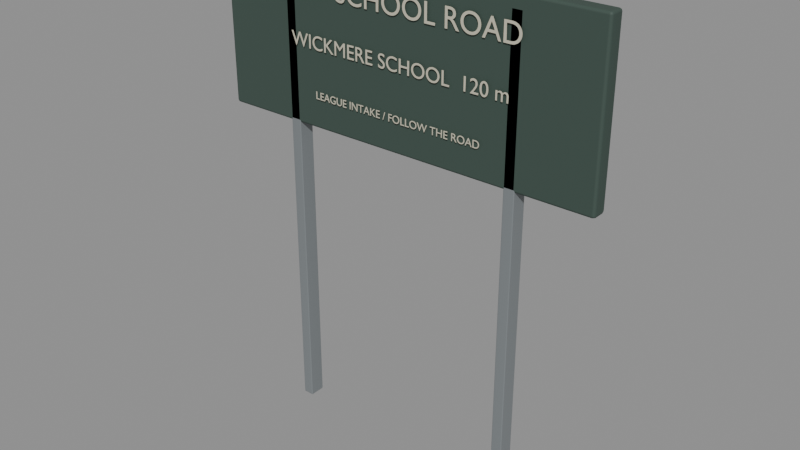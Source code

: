 # Source: route-sign.blend  (saved by Blender 5.2.44; exported with 4.5.12 LTS)
import bpy
from mathutils import Matrix  # noqa: F401  (used for matrix-valued properties, if any)

bpy.ops.wm.read_factory_settings(use_empty=True)
scene = bpy.context.scene
scene.name = 'Scene'

# ---- collections
col_route_sign = bpy.data.collections.new('route-sign'); scene.collection.children.link(col_route_sign)

# ---- materials (node trees are filled in below, after node groups)
mat_steel = bpy.data.materials.new('steel')
mat_steel.diffuse_color = (0.2, 0.22, 0.23, 1.0)
mat_council_green = bpy.data.materials.new('council-green')
mat_council_green.diffuse_color = (0.045, 0.075, 0.061, 1.0)
mat_paper = bpy.data.materials.new('paper')
mat_paper.diffuse_color = (0.58, 0.55, 0.43, 1.0)

# ---- material node trees
mat_steel.use_nodes = True; mat_steel.node_tree.nodes.clear()
_N = mat_steel.node_tree.nodes; _L = mat_steel.node_tree.links
n0 = _N.new('ShaderNodeBsdfPrincipled'); n0.name = 'Principled BSDF'; n0.location = (-200, 100)
n0.inputs[0].default_value = (0.2, 0.22, 0.23, 1.0)
n0.inputs[2].default_value = 0.4
n0.inputs[10].default_value = 0.005
n1 = _N.new('ShaderNodeOutputMaterial'); n1.name = 'Material Output'; n1.location = (200, 100)
_L.new(n0.outputs[0], n1.inputs[0])
n1.is_active_output = True
mat_council_green.use_nodes = True; mat_council_green.node_tree.nodes.clear()
_N = mat_council_green.node_tree.nodes; _L = mat_council_green.node_tree.links
n0 = _N.new('ShaderNodeBsdfPrincipled'); n0.name = 'Principled BSDF'; n0.location = (-200, 100)
n0.inputs[0].default_value = (0.045, 0.075, 0.061, 1.0)
n0.inputs[2].default_value = 0.7
n0.inputs[10].default_value = 0.005
n1 = _N.new('ShaderNodeOutputMaterial'); n1.name = 'Material Output'; n1.location = (200, 100)
_L.new(n0.outputs[0], n1.inputs[0])
n1.is_active_output = True
mat_paper.use_nodes = True; mat_paper.node_tree.nodes.clear()
_N = mat_paper.node_tree.nodes; _L = mat_paper.node_tree.links
n0 = _N.new('ShaderNodeBsdfPrincipled'); n0.name = 'Principled BSDF'; n0.location = (-200, 100)
n0.inputs[0].default_value = (0.58, 0.55, 0.43, 1.0)
n0.inputs[2].default_value = 0.95
n0.inputs[10].default_value = 0.005
n1 = _N.new('ShaderNodeOutputMaterial'); n1.name = 'Material Output'; n1.location = (200, 100)
_L.new(n0.outputs[0], n1.inputs[0])
n1.is_active_output = True

# ---- meshes
me_cube = bpy.data.meshes.new('Cube')
me_cube.from_pydata([(-0.0275, -0.04, -1.15), (-0.0275, -0.04, 1.15), (-0.0275, 0.04, -1.15), (-0.0275, 0.04, 1.15), (0.0275, -0.04, -1.15), (0.0275, -0.04, 1.15), (0.0275, 0.04, -1.15), (0.0275, 0.04, 1.15)], [], [(0, 1, 3, 2), (2, 3, 7, 6), (6, 7, 5, 4), (4, 5, 1, 0), (2, 6, 4, 0), (7, 3, 1, 5)])
_uv = me_cube.uv_layers.new(name='UVMap')
_uv.uv.foreach_set('vector', [0.375, 0.0, 0.625, 0.0, 0.625, 0.25, 0.375, 0.25, 0.375, 0.25, 0.625, 0.25, 0.625, 0.5, 0.375, 0.5, 0.375, 0.5, 0.625, 0.5, 0.625, 0.75, 0.375, 0.75, 0.375, 0.75, 0.625, 0.75, 0.625, 1.0, 0.375, 1.0, 0.125, 0.5, 0.375, 0.5, 0.375, 0.75, 0.125, 0.75, 0.625, 0.5, 0.875, 0.5, 0.875, 0.75, 0.625, 0.75])
me_cube.materials.append(mat_steel)
me_cube.update()
me_cube_001 = bpy.data.meshes.new('Cube.001')
me_cube_001.from_pydata([(-0.0275, -0.04, -1.15), (-0.0275, -0.04, 1.15), (-0.0275, 0.04, -1.15), (-0.0275, 0.04, 1.15), (0.0275, -0.04, -1.15), (0.0275, -0.04, 1.15), (0.0275, 0.04, -1.15), (0.0275, 0.04, 1.15)], [], [(0, 1, 3, 2), (2, 3, 7, 6), (6, 7, 5, 4), (4, 5, 1, 0), (2, 6, 4, 0), (7, 3, 1, 5)])
_uv = me_cube_001.uv_layers.new(name='UVMap')
_uv.uv.foreach_set('vector', [0.375, 0.0, 0.625, 0.0, 0.625, 0.25, 0.375, 0.25, 0.375, 0.25, 0.625, 0.25, 0.625, 0.5, 0.375, 0.5, 0.375, 0.5, 0.625, 0.5, 0.625, 0.75, 0.375, 0.75, 0.375, 0.75, 0.625, 0.75, 0.625, 1.0, 0.375, 1.0, 0.125, 0.5, 0.375, 0.5, 0.375, 0.75, 0.125, 0.75, 0.625, 0.5, 0.875, 0.5, 0.875, 0.75, 0.625, 0.75])
me_cube_001.materials.append(mat_steel)
me_cube_001.update()
me_cube_002 = bpy.data.meshes.new('Cube.002')
me_cube_002.from_pydata([(-1.0, -0.04, -0.41), (-1.0, -0.04, 0.41), (-1.0, 0.04, -0.41), (-1.0, 0.04, 0.41), (1.0, -0.04, -0.41), (1.0, -0.04, 0.41), (1.0, 0.04, -0.41), (1.0, 0.04, 0.41)], [], [(0, 1, 3, 2), (2, 3, 7, 6), (6, 7, 5, 4), (4, 5, 1, 0), (2, 6, 4, 0), (7, 3, 1, 5)])
_uv = me_cube_002.uv_layers.new(name='UVMap')
_uv.uv.foreach_set('vector', [0.375, 0.0, 0.625, 0.0, 0.625, 0.25, 0.375, 0.25, 0.375, 0.25, 0.625, 0.25, 0.625, 0.5, 0.375, 0.5, 0.375, 0.5, 0.625, 0.5, 0.625, 0.75, 0.375, 0.75, 0.375, 0.75, 0.625, 0.75, 0.625, 1.0, 0.375, 1.0, 0.125, 0.5, 0.375, 0.5, 0.375, 0.75, 0.125, 0.75, 0.625, 0.5, 0.875, 0.5, 0.875, 0.75, 0.625, 0.75])
me_cube_002.materials.append(mat_council_green)
me_cube_002.update()

# ---- curves / text
txt_route = bpy.data.curves.new('Route', 'FONT')
txt_route.dimensions = '2D'
txt_route.body = 'OLD SCHOOL ROAD'
txt_route.materials.append(mat_paper)
txt_route.extrude = 0.0007
txt_route.align_x = 'CENTER'
txt_route.size = 0.135
txt_distance = bpy.data.curves.new('Distance', 'FONT')
txt_distance.dimensions = '2D'
txt_distance.body = 'WICKMERE SCHOOL  120 m'
txt_distance.materials.append(mat_paper)
txt_distance.extrude = 0.0007
txt_distance.align_x = 'CENTER'
txt_distance.size = 0.095
txt_warning = bpy.data.curves.new('Warning', 'FONT')
txt_warning.dimensions = '2D'
txt_warning.body = 'LEAGUE INTAKE / FOLLOW THE ROAD'
txt_warning.materials.append(mat_paper)
txt_warning.extrude = 0.0007
txt_warning.align_x = 'CENTER'
txt_warning.size = 0.052

# ---- objects
ob_route_sign = bpy.data.objects.new('route-sign', None)
ob_signpost = bpy.data.objects.new('Signpost', me_cube)
ob_signpost_001 = bpy.data.objects.new('Signpost.001', me_cube_001)
ob_direction_board = bpy.data.objects.new('Direction board', me_cube_002)
ob_route = bpy.data.objects.new('Route', txt_route)
ob_distance = bpy.data.objects.new('Distance', txt_distance)
ob_warning = bpy.data.objects.new('Warning', txt_warning)

# ---- transforms, parenting, visibility, modifiers, constraints
ob_route_sign.location = (0.0, 0.0, 0.0)
ob_signpost.parent = ob_route_sign
ob_signpost.location = (-0.6, 0.0, 1.15)
_m = ob_signpost.modifiers.new('Edge wear', 'BEVEL')
_m.width = 0.004
_m.width_pct = 0.004
_m.segments = 2
_m = ob_signpost.modifiers.new('Normals', 'WEIGHTED_NORMAL')
ob_signpost_001.parent = ob_route_sign
ob_signpost_001.location = (0.6, 0.0, 1.15)
_m = ob_signpost_001.modifiers.new('Edge wear', 'BEVEL')
_m.width = 0.004
_m.width_pct = 0.004
_m.segments = 2
_m = ob_signpost_001.modifiers.new('Normals', 'WEIGHTED_NORMAL')
ob_direction_board.parent = ob_route_sign
ob_direction_board.location = (0.0, 0.0, 1.95)
_m = ob_direction_board.modifiers.new('Edge wear', 'BEVEL')
_m.width = 0.014
_m.width_pct = 0.014
_m.segments = 2
_m = ob_direction_board.modifiers.new('Normals', 'WEIGHTED_NORMAL')
ob_route.parent = ob_route_sign
ob_route.location = (0.0, -0.05, 2.16)
ob_route.rotation_euler = (1.571, 0.0, 0.0)
ob_distance.parent = ob_route_sign
ob_distance.location = (0.0, -0.051, 1.92)
ob_distance.rotation_euler = (1.571, 0.0, 0.0)
ob_warning.parent = ob_route_sign
ob_warning.location = (0.0, -0.051, 1.69)
ob_warning.rotation_euler = (1.571, 0.0, 0.0)

# ---- collection membership
col_route_sign.objects.link(ob_route_sign)
col_route_sign.objects.link(ob_signpost)
col_route_sign.objects.link(ob_signpost_001)
col_route_sign.objects.link(ob_direction_board)
col_route_sign.objects.link(ob_route)
col_route_sign.objects.link(ob_distance)
col_route_sign.objects.link(ob_warning)

# ---- scene / render settings (as saved in the file)
scene.frame_start = 1; scene.frame_end = 90; scene.frame_set(1)
scene.render.engine = 'BLENDER_EEVEE_NEXT'
scene.render.bake_bias = 0.0
scene.render.bake_samples = 0
scene.render.compositor_device = 'GPU'
scene.eevee.use_volume_custom_range = False
scene.eevee.fast_gi_thickness_near = 0.1
scene.eevee.fast_gi_thickness_far = 0.0
scene.eevee.ray_tracing_options.screen_trace_thickness = 0.1
bpy.context.view_layer.update()

# ---- added for rendering (the .blend has no active camera and no usable light): camera, sun + grey world if the file has none
cam_auto = bpy.data.cameras.new('AutoCamera')
cam_auto.lens = 50.0
cam_auto.sensor_width = 36.0
cam_auto.clip_end = 1000.0
ob_auto_camera = bpy.data.objects.new('AutoCamera', cam_auto)
scene.collection.objects.link(ob_auto_camera)
ob_auto_camera.location = (2.8634, -3.44158, 3.47072)
ob_auto_camera.rotation_euler = (1.09748, -7.21219e-08, 0.694738)
scene.camera = ob_auto_camera
light_auto_sun = bpy.data.lights.new('AutoSun', 'SUN')
light_auto_sun.energy = 3.0
light_auto_sun.angle = 0.0523599
ob_auto_sun = bpy.data.objects.new('AutoSun', light_auto_sun)
scene.collection.objects.link(ob_auto_sun)
ob_auto_sun.rotation_euler = (0.872665, 0.174533, 0.523599)
if scene.world is None:
    world_auto = bpy.data.worlds.new('AutoWorld')
    world_auto.color = (0.3, 0.3, 0.3)
    scene.world = world_auto
bpy.context.view_layer.update()
